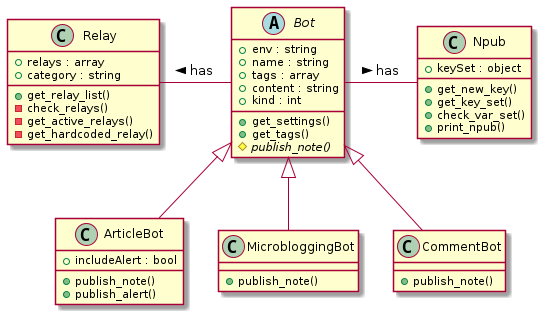

The diagram above was rendered by PlantUML. Its source (embedded in the PNG):
@startuml Nostrbots Class Diagram

class Relay {

  + relays : array
  + category : string
  + get_relay_list()
  - check_relays()  
  - get_active_relays()
  - get_hardcoded_relay()
  
}

abstract Bot {

  + env : string
  + name : string
  + tags : array
  + content : string
  + kind : int
  + get_settings()
  + get_tags()
  # {abstract} publish_note()

}

class ArticleBot {

  + includeAlert : bool
  + publish_note()
  + publish_alert()

}

class MicrobloggingBot {

  + publish_note()
  
}

class CommentBot {

  + publish_note()

}

class Npub {

  + keySet : object
  + get_new_key()
  + get_key_set()
  + check_var_set()
  + print_npub()

}
Bot <|-- ArticleBot
Bot <|-- CommentBot
Bot <|-- MicrobloggingBot

Relay - Bot : has <
Bot - Npub : has >

@enduml